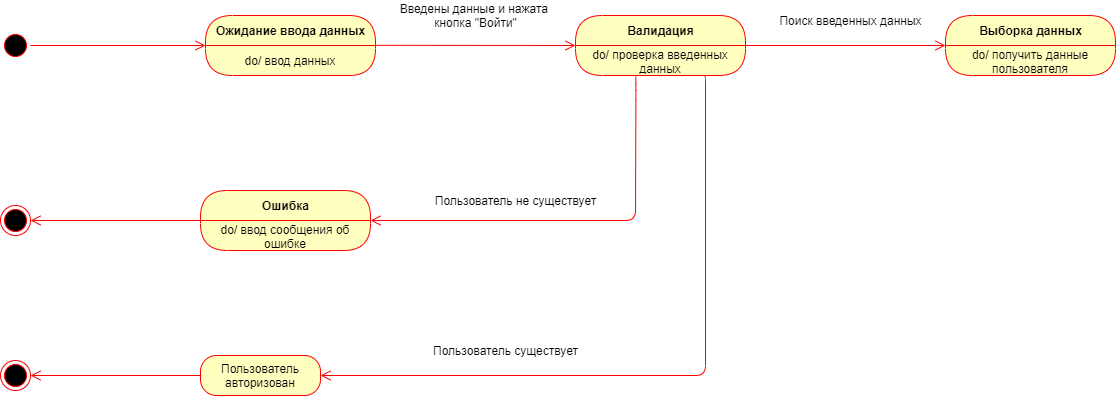

The diagram above was exported from draw.io. Its source (the exported page's mxGraphModel, read from the mxfile embedded in the PNG):
<mxGraphModel dx="-171" dy="-443" grid="1" gridSize="10" guides="1" tooltips="1" connect="1" arrows="1" fold="1" page="1" pageScale="1" pageWidth="827" pageHeight="1169" math="0" shadow="0">
  <root>
    <mxCell id="0" />
    <mxCell id="1" parent="0" />
    <mxCell id="X2OKS_7C0zJDS41kBCyg-1" value="" style="ellipse;html=1;shape=startState;fillColor=#000000;strokeColor=#ff0000;" vertex="1" parent="1">
      <mxGeometry x="2045" y="2010" width="30" height="30" as="geometry" />
    </mxCell>
    <mxCell id="X2OKS_7C0zJDS41kBCyg-10" value="" style="html=1;verticalAlign=bottom;endArrow=open;endSize=8;strokeColor=#ff0000;exitX=1;exitY=0.5;exitDx=0;exitDy=0;entryX=0;entryY=0;entryDx=0;entryDy=0;" edge="1" parent="1" source="X2OKS_7C0zJDS41kBCyg-1" target="X2OKS_7C0zJDS41kBCyg-8">
      <mxGeometry relative="1" as="geometry">
        <mxPoint x="2375" y="2055" as="targetPoint" />
        <mxPoint x="2280" y="2025" as="sourcePoint" />
      </mxGeometry>
    </mxCell>
    <mxCell id="X2OKS_7C0zJDS41kBCyg-7" value="Ожидание ввода данных" style="swimlane;html=1;fontStyle=1;align=center;verticalAlign=middle;childLayout=stackLayout;horizontal=1;startSize=30;horizontalStack=0;resizeParent=0;resizeLast=1;container=0;fontColor=#000000;collapsible=0;rounded=1;arcSize=30;strokeColor=#ff0000;fillColor=#ffffc0;swimlaneFillColor=#ffffc0;dropTarget=0;" vertex="1" parent="1">
      <mxGeometry x="2250" y="1995" width="170" height="60" as="geometry" />
    </mxCell>
    <mxCell id="X2OKS_7C0zJDS41kBCyg-8" value="do/ ввод данных" style="text;html=1;strokeColor=none;fillColor=none;align=center;verticalAlign=middle;spacingLeft=4;spacingRight=4;whiteSpace=wrap;overflow=hidden;rotatable=0;fontColor=#000000;" vertex="1" parent="X2OKS_7C0zJDS41kBCyg-7">
      <mxGeometry y="30" width="170" height="30" as="geometry" />
    </mxCell>
    <mxCell id="X2OKS_7C0zJDS41kBCyg-11" value="" style="html=1;verticalAlign=bottom;endArrow=open;endSize=8;strokeColor=#ff0000;exitX=1;exitY=0.5;exitDx=0;exitDy=0;entryX=0;entryY=0.5;entryDx=0;entryDy=0;" edge="1" parent="1" target="X2OKS_7C0zJDS41kBCyg-13">
      <mxGeometry relative="1" as="geometry">
        <mxPoint x="2595" y="2024.8" as="targetPoint" />
        <mxPoint x="2420" y="2024.8" as="sourcePoint" />
      </mxGeometry>
    </mxCell>
    <mxCell id="X2OKS_7C0zJDS41kBCyg-15" value="Введены данные и нажата &lt;br&gt;кнопка &quot;Войти&quot;" style="text;html=1;align=center;verticalAlign=middle;resizable=0;points=[];autosize=1;" vertex="1" parent="1">
      <mxGeometry x="2440" y="1980" width="160" height="30" as="geometry" />
    </mxCell>
    <mxCell id="X2OKS_7C0zJDS41kBCyg-13" value="Валидация" style="swimlane;html=1;fontStyle=1;align=center;verticalAlign=middle;childLayout=stackLayout;horizontal=1;startSize=30;horizontalStack=0;resizeParent=0;resizeLast=1;container=0;fontColor=#000000;collapsible=0;rounded=1;arcSize=30;strokeColor=#ff0000;fillColor=#ffffc0;swimlaneFillColor=#ffffc0;dropTarget=0;" vertex="1" parent="1">
      <mxGeometry x="2620" y="1995" width="170" height="60" as="geometry" />
    </mxCell>
    <mxCell id="X2OKS_7C0zJDS41kBCyg-14" value="do/ проверка введенных данных" style="text;html=1;strokeColor=none;fillColor=none;align=center;verticalAlign=middle;spacingLeft=4;spacingRight=4;whiteSpace=wrap;overflow=hidden;rotatable=0;fontColor=#000000;" vertex="1" parent="X2OKS_7C0zJDS41kBCyg-13">
      <mxGeometry y="30" width="170" height="30" as="geometry" />
    </mxCell>
    <mxCell id="X2OKS_7C0zJDS41kBCyg-16" value="Ошибка" style="swimlane;html=1;fontStyle=1;align=center;verticalAlign=middle;childLayout=stackLayout;horizontal=1;startSize=30;horizontalStack=0;resizeParent=0;resizeLast=1;container=0;fontColor=#000000;collapsible=0;rounded=1;arcSize=30;strokeColor=#ff0000;fillColor=#ffffc0;swimlaneFillColor=#ffffc0;dropTarget=0;" vertex="1" parent="1">
      <mxGeometry x="2245" y="2170" width="170" height="60" as="geometry" />
    </mxCell>
    <mxCell id="X2OKS_7C0zJDS41kBCyg-17" value="do/ ввод сообщения об ошибке" style="text;html=1;strokeColor=none;fillColor=none;align=center;verticalAlign=middle;spacingLeft=4;spacingRight=4;whiteSpace=wrap;overflow=hidden;rotatable=0;fontColor=#000000;" vertex="1" parent="X2OKS_7C0zJDS41kBCyg-16">
      <mxGeometry y="30" width="170" height="30" as="geometry" />
    </mxCell>
    <mxCell id="X2OKS_7C0zJDS41kBCyg-20" value="" style="ellipse;html=1;shape=endState;fillColor=#000000;strokeColor=#ff0000;" vertex="1" parent="1">
      <mxGeometry x="2045" y="2185" width="30" height="30" as="geometry" />
    </mxCell>
    <mxCell id="X2OKS_7C0zJDS41kBCyg-23" value="" style="html=1;verticalAlign=bottom;endArrow=open;endSize=8;strokeColor=#ff0000;exitX=0;exitY=0;exitDx=0;exitDy=0;entryX=1;entryY=0.5;entryDx=0;entryDy=0;" edge="1" parent="1" source="X2OKS_7C0zJDS41kBCyg-17" target="X2OKS_7C0zJDS41kBCyg-20">
      <mxGeometry relative="1" as="geometry">
        <mxPoint x="2220" y="2120" as="targetPoint" />
        <mxPoint x="2044.9999999999823" y="2120" as="sourcePoint" />
      </mxGeometry>
    </mxCell>
    <mxCell id="X2OKS_7C0zJDS41kBCyg-24" value="" style="html=1;verticalAlign=bottom;endArrow=open;endSize=8;strokeColor=#ff0000;entryX=1;entryY=0;entryDx=0;entryDy=0;edgeStyle=orthogonalEdgeStyle;exitX=0.355;exitY=1.039;exitDx=0;exitDy=0;exitPerimeter=0;" edge="1" parent="1" source="X2OKS_7C0zJDS41kBCyg-14" target="X2OKS_7C0zJDS41kBCyg-17">
      <mxGeometry relative="1" as="geometry">
        <mxPoint x="2481" y="2120" as="targetPoint" />
        <mxPoint x="2705" y="2070" as="sourcePoint" />
        <Array as="points">
          <mxPoint x="2680" y="2070" />
          <mxPoint x="2680" y="2200" />
        </Array>
      </mxGeometry>
    </mxCell>
    <mxCell id="X2OKS_7C0zJDS41kBCyg-25" value="Пользователь не существует" style="text;html=1;align=center;verticalAlign=middle;resizable=0;points=[];autosize=1;" vertex="1" parent="1">
      <mxGeometry x="2470" y="2170" width="180" height="20" as="geometry" />
    </mxCell>
    <mxCell id="X2OKS_7C0zJDS41kBCyg-28" value="" style="html=1;verticalAlign=bottom;endArrow=open;endSize=8;strokeColor=#ff0000;exitX=1;exitY=0.5;exitDx=0;exitDy=0;entryX=0;entryY=0;entryDx=0;entryDy=0;" edge="1" parent="1" target="X2OKS_7C0zJDS41kBCyg-27">
      <mxGeometry relative="1" as="geometry">
        <mxPoint x="2990" y="2025.2" as="targetPoint" />
        <mxPoint x="2790" y="2025.0000000000002" as="sourcePoint" />
      </mxGeometry>
    </mxCell>
    <mxCell id="X2OKS_7C0zJDS41kBCyg-26" value="Выборка данных" style="swimlane;html=1;fontStyle=1;align=center;verticalAlign=middle;childLayout=stackLayout;horizontal=1;startSize=30;horizontalStack=0;resizeParent=0;resizeLast=1;container=0;fontColor=#000000;collapsible=0;rounded=1;arcSize=30;strokeColor=#ff0000;fillColor=#ffffc0;swimlaneFillColor=#ffffc0;dropTarget=0;" vertex="1" parent="1">
      <mxGeometry x="2990" y="1995" width="170" height="60" as="geometry" />
    </mxCell>
    <mxCell id="X2OKS_7C0zJDS41kBCyg-27" value="do/ получить данные пользователя" style="text;html=1;strokeColor=none;fillColor=none;align=center;verticalAlign=middle;spacingLeft=4;spacingRight=4;whiteSpace=wrap;overflow=hidden;rotatable=0;fontColor=#000000;" vertex="1" parent="X2OKS_7C0zJDS41kBCyg-26">
      <mxGeometry y="30" width="170" height="30" as="geometry" />
    </mxCell>
    <mxCell id="X2OKS_7C0zJDS41kBCyg-29" value="Поиск введенных данных" style="text;html=1;align=center;verticalAlign=middle;resizable=0;points=[];autosize=1;" vertex="1" parent="1">
      <mxGeometry x="2815" y="1990" width="160" height="20" as="geometry" />
    </mxCell>
    <mxCell id="X2OKS_7C0zJDS41kBCyg-41" value="" style="ellipse;html=1;shape=endState;fillColor=#000000;strokeColor=#ff0000;" vertex="1" parent="1">
      <mxGeometry x="2045" y="2340" width="30" height="30" as="geometry" />
    </mxCell>
    <mxCell id="X2OKS_7C0zJDS41kBCyg-42" value="" style="html=1;verticalAlign=bottom;endArrow=open;endSize=8;strokeColor=#ff0000;exitX=0;exitY=0.5;exitDx=0;exitDy=0;entryX=1;entryY=0.5;entryDx=0;entryDy=0;" edge="1" parent="1" source="X2OKS_7C0zJDS41kBCyg-45" target="X2OKS_7C0zJDS41kBCyg-41">
      <mxGeometry relative="1" as="geometry">
        <mxPoint x="2215" y="2275" as="targetPoint" />
        <mxPoint x="2240" y="2354.9999999999995" as="sourcePoint" />
      </mxGeometry>
    </mxCell>
    <mxCell id="X2OKS_7C0zJDS41kBCyg-45" value="Пользователь&lt;br&gt;авторизован" style="rounded=1;whiteSpace=wrap;html=1;arcSize=40;fontColor=#000000;fillColor=#ffffc0;strokeColor=#ff0000;" vertex="1" parent="1">
      <mxGeometry x="2245" y="2335" width="120" height="40" as="geometry" />
    </mxCell>
    <mxCell id="X2OKS_7C0zJDS41kBCyg-46" value="" style="html=1;verticalAlign=bottom;endArrow=open;endSize=8;strokeColor=#ff0000;edgeStyle=orthogonalEdgeStyle;entryX=1;entryY=0.5;entryDx=0;entryDy=0;exitX=0.75;exitY=1;exitDx=0;exitDy=0;" edge="1" parent="1" source="X2OKS_7C0zJDS41kBCyg-14" target="X2OKS_7C0zJDS41kBCyg-45">
      <mxGeometry relative="1" as="geometry">
        <mxPoint x="2460" y="2245" as="targetPoint" />
        <mxPoint x="3127" y="2090" as="sourcePoint" />
        <Array as="points">
          <mxPoint x="2750" y="2055" />
          <mxPoint x="2750" y="2355" />
        </Array>
      </mxGeometry>
    </mxCell>
    <mxCell id="X2OKS_7C0zJDS41kBCyg-47" value="Пользователь существует" style="text;html=1;align=center;verticalAlign=middle;resizable=0;points=[];autosize=1;" vertex="1" parent="1">
      <mxGeometry x="2470" y="2320" width="160" height="20" as="geometry" />
    </mxCell>
  </root>
</mxGraphModel>